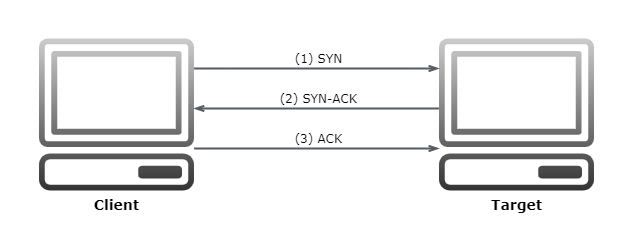

The diagram above was exported from draw.io. Its source (the exported page's mxGraphModel, read from the mxfile embedded in the PNG):
<mxGraphModel dx="1673" dy="852" grid="1" gridSize="10" guides="1" tooltips="1" connect="1" arrows="1" fold="1" page="1" pageScale="1" pageWidth="1169" pageHeight="827" math="0" shadow="0">
  <root>
    <mxCell id="EBb_EjEbcqu9sv5GhRhW-0" />
    <mxCell id="EBb_EjEbcqu9sv5GhRhW-1" parent="EBb_EjEbcqu9sv5GhRhW-0" />
    <mxCell id="EBb_EjEbcqu9sv5GhRhW-2" value="Client" style="outlineConnect=0;strokeColor=#666666;dashed=0;verticalLabelPosition=bottom;verticalAlign=top;align=center;html=1;fontSize=14;fontStyle=1;aspect=fixed;pointerEvents=1;shape=mxgraph.aws4.client;fillColor=#CCCCCC;gradientColor=#333333;fontFamily=Verdana;" vertex="1" parent="EBb_EjEbcqu9sv5GhRhW-1">
      <mxGeometry x="160" y="250" width="156" height="152" as="geometry" />
    </mxCell>
    <mxCell id="EBb_EjEbcqu9sv5GhRhW-3" value="Target" style="outlineConnect=0;strokeColor=#666666;dashed=0;verticalLabelPosition=bottom;verticalAlign=top;align=center;html=1;fontSize=14;fontStyle=1;aspect=fixed;pointerEvents=1;shape=mxgraph.aws4.client;fillColor=#CCCCCC;gradientColor=#333333;fontFamily=Verdana;" vertex="1" parent="EBb_EjEbcqu9sv5GhRhW-1">
      <mxGeometry x="560" y="250" width="156" height="152" as="geometry" />
    </mxCell>
    <mxCell id="EBb_EjEbcqu9sv5GhRhW-9" value="" style="edgeStyle=orthogonalEdgeStyle;html=1;endArrow=openThin;elbow=vertical;startArrow=none;endFill=0;strokeColor=#545B64;rounded=0;fontFamily=Verdana;fontSize=18;strokeWidth=2;" edge="1" parent="EBb_EjEbcqu9sv5GhRhW-1" source="EBb_EjEbcqu9sv5GhRhW-2" target="EBb_EjEbcqu9sv5GhRhW-3">
      <mxGeometry width="100" relative="1" as="geometry">
        <mxPoint x="380" y="280" as="sourcePoint" />
        <mxPoint x="480" y="280" as="targetPoint" />
        <Array as="points">
          <mxPoint x="370" y="280" />
          <mxPoint x="370" y="280" />
        </Array>
      </mxGeometry>
    </mxCell>
    <mxCell id="EBb_EjEbcqu9sv5GhRhW-10" value="(1) SYN" style="text;html=1;align=center;verticalAlign=middle;resizable=0;points=[];autosize=1;fontSize=12;fontFamily=Verdana;" vertex="1" parent="EBb_EjEbcqu9sv5GhRhW-1">
      <mxGeometry x="410" y="260" width="60" height="20" as="geometry" />
    </mxCell>
    <mxCell id="EBb_EjEbcqu9sv5GhRhW-11" value="" style="edgeStyle=orthogonalEdgeStyle;html=1;endArrow=openThin;elbow=vertical;startArrow=none;endFill=0;strokeColor=#545B64;rounded=0;fontFamily=Verdana;fontSize=18;strokeWidth=2;" edge="1" parent="EBb_EjEbcqu9sv5GhRhW-1" source="EBb_EjEbcqu9sv5GhRhW-3" target="EBb_EjEbcqu9sv5GhRhW-2">
      <mxGeometry width="100" relative="1" as="geometry">
        <mxPoint x="315.2448543485947" y="325.5" as="sourcePoint" />
        <mxPoint x="360" y="290" as="targetPoint" />
        <Array as="points">
          <mxPoint x="490" y="320" />
          <mxPoint x="490" y="320" />
        </Array>
      </mxGeometry>
    </mxCell>
    <mxCell id="EBb_EjEbcqu9sv5GhRhW-12" value="" style="edgeStyle=orthogonalEdgeStyle;html=1;endArrow=openThin;elbow=vertical;startArrow=none;endFill=0;strokeColor=#545B64;rounded=0;fontFamily=Verdana;fontSize=18;strokeWidth=2;" edge="1" parent="EBb_EjEbcqu9sv5GhRhW-1" source="EBb_EjEbcqu9sv5GhRhW-2" target="EBb_EjEbcqu9sv5GhRhW-3">
      <mxGeometry width="100" relative="1" as="geometry">
        <mxPoint x="420" y="340" as="sourcePoint" />
        <mxPoint x="330.0048543485947" y="380" as="targetPoint" />
        <Array as="points">
          <mxPoint x="400" y="360" />
          <mxPoint x="400" y="360" />
        </Array>
      </mxGeometry>
    </mxCell>
    <mxCell id="EBb_EjEbcqu9sv5GhRhW-14" value="(2) SYN-ACK" style="text;html=1;align=center;verticalAlign=middle;resizable=0;points=[];autosize=1;fontSize=12;fontFamily=Verdana;" vertex="1" parent="EBb_EjEbcqu9sv5GhRhW-1">
      <mxGeometry x="395" y="300" width="90" height="20" as="geometry" />
    </mxCell>
    <mxCell id="EBb_EjEbcqu9sv5GhRhW-15" value="(3) ACK" style="text;html=1;align=center;verticalAlign=middle;resizable=0;points=[];autosize=1;fontSize=12;fontFamily=Verdana;" vertex="1" parent="EBb_EjEbcqu9sv5GhRhW-1">
      <mxGeometry x="410" y="340" width="60" height="20" as="geometry" />
    </mxCell>
  </root>
</mxGraphModel>